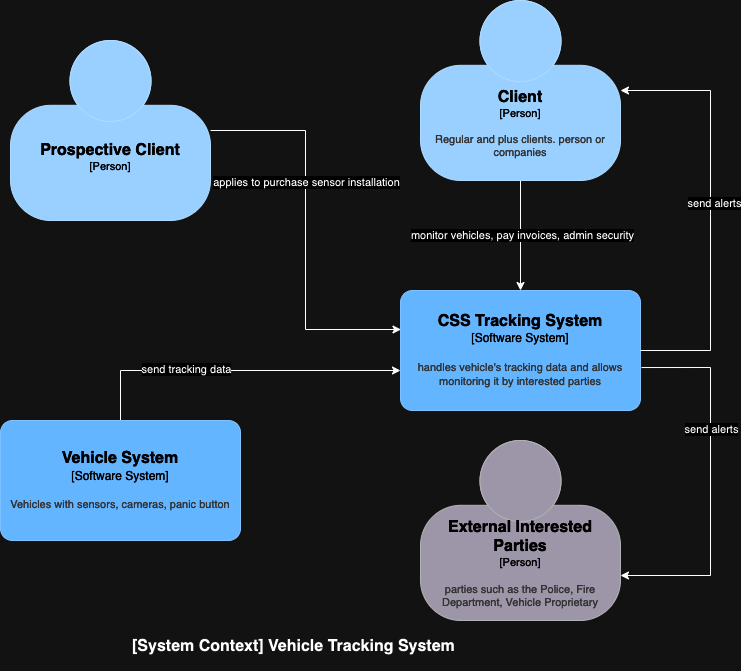

The diagram above was exported from draw.io. Its source (the exported page's mxGraphModel, read from the mxfile embedded in the PNG):
<mxGraphModel dx="1707" dy="495" grid="1" gridSize="10" guides="1" tooltips="1" connect="1" arrows="1" fold="1" page="1" pageScale="1" pageWidth="827" pageHeight="1169" math="0" shadow="0">
  <root>
    <mxCell id="0" />
    <mxCell id="1" parent="0" />
    <mxCell id="T7SvqQzyFpMomtvu6pPz-11" style="edgeStyle=orthogonalEdgeStyle;rounded=0;orthogonalLoop=1;jettySize=auto;html=1;" parent="1" source="T7SvqQzyFpMomtvu6pPz-1" target="T7SvqQzyFpMomtvu6pPz-2" edge="1">
      <mxGeometry relative="1" as="geometry">
        <mxPoint x="410" y="310" as="sourcePoint" />
      </mxGeometry>
    </mxCell>
    <mxCell id="T7SvqQzyFpMomtvu6pPz-32" value="monitor vehicles, pay invoices, admin security" style="edgeLabel;html=1;align=center;verticalAlign=middle;resizable=0;points=[];" parent="T7SvqQzyFpMomtvu6pPz-11" vertex="1" connectable="0">
      <mxGeometry x="-0.0208" y="1" relative="1" as="geometry">
        <mxPoint as="offset" />
      </mxGeometry>
    </mxCell>
    <object placeholders="1" c4Name=" Client" c4Type="Person" c4Description="Regular and plus clients. person or  companies" label="&lt;font style=&quot;font-size: 16px&quot;&gt;&lt;b&gt;%c4Name%&lt;/b&gt;&lt;/font&gt;&lt;div&gt;[%c4Type%]&lt;/div&gt;&lt;br&gt;&lt;div&gt;&lt;font style=&quot;font-size: 11px&quot;&gt;&lt;font color=&quot;#cccccc&quot;&gt;%c4Description%&lt;/font&gt;&lt;/div&gt;" id="T7SvqQzyFpMomtvu6pPz-1">
      <mxCell style="html=1;fontSize=11;dashed=0;whiteSpace=wrap;fillColor=#083F75;strokeColor=#06315C;fontColor=#ffffff;shape=mxgraph.c4.person2;align=center;metaEdit=1;points=[[0.5,0,0],[1,0.5,0],[1,0.75,0],[0.75,1,0],[0.5,1,0],[0.25,1,0],[0,0.75,0],[0,0.5,0]];resizable=0;" parent="1" vertex="1">
        <mxGeometry x="360" y="120" width="200" height="180" as="geometry" />
      </mxCell>
    </object>
    <object placeholders="1" c4Name="CSS Tracking System" c4Type="Software System" c4Description="handles vehicle's tracking data and allows monitoring it by interested parties" label="&lt;font style=&quot;font-size: 16px&quot;&gt;&lt;b&gt;%c4Name%&lt;/b&gt;&lt;/font&gt;&lt;div&gt;[%c4Type%]&lt;/div&gt;&lt;br&gt;&lt;div&gt;&lt;font style=&quot;font-size: 11px&quot;&gt;&lt;font color=&quot;#cccccc&quot;&gt;%c4Description%&lt;/font&gt;&lt;/div&gt;" id="T7SvqQzyFpMomtvu6pPz-2">
      <mxCell style="rounded=1;whiteSpace=wrap;html=1;labelBackgroundColor=none;fillColor=#1061B0;fontColor=#ffffff;align=center;arcSize=10;strokeColor=#0D5091;metaEdit=1;resizable=0;points=[[0.25,0,0],[0.5,0,0],[0.75,0,0],[1,0.25,0],[1,0.5,0],[1,0.75,0],[0.75,1,0],[0.5,1,0],[0.25,1,0],[0,0.75,0],[0,0.5,0],[0,0.25,0]];" parent="1" vertex="1">
        <mxGeometry x="340" y="410" width="240" height="120" as="geometry" />
      </mxCell>
    </object>
    <object placeholders="1" c4Name="[System Context] Vehicle Tracking System " c4Type="ContainerScopeBoundary" c4Description="" label="&lt;font style=&quot;font-size: 16px&quot;&gt;&lt;b&gt;&lt;div style=&quot;text-align: left&quot;&gt;%c4Name%&lt;/div&gt;&lt;/b&gt;&lt;/font&gt;&lt;div style=&quot;text-align: left&quot;&gt;%c4Description%&lt;/div&gt;" id="T7SvqQzyFpMomtvu6pPz-33">
      <mxCell style="text;html=1;strokeColor=none;fillColor=none;align=left;verticalAlign=top;whiteSpace=wrap;rounded=0;metaEdit=1;allowArrows=0;resizable=1;rotatable=0;connectable=0;recursiveResize=0;expand=0;pointerEvents=0;points=[[0.25,0,0],[0.5,0,0],[0.75,0,0],[1,0.25,0],[1,0.5,0],[1,0.75,0],[0.75,1,0],[0.5,1,0],[0.25,1,0],[0,0.75,0],[0,0.5,0],[0,0.25,0]];" parent="1" vertex="1">
        <mxGeometry x="70" y="750" width="430" height="40" as="geometry" />
      </mxCell>
    </object>
    <object placeholders="1" c4Name="External Interested Parties" c4Type="Person" c4Description="parties such as the Police, Fire Department, Vehicle Proprietary " label="&lt;font style=&quot;font-size: 16px&quot;&gt;&lt;b&gt;%c4Name%&lt;/b&gt;&lt;/font&gt;&lt;div&gt;[%c4Type%]&lt;/div&gt;&lt;br&gt;&lt;div&gt;&lt;font style=&quot;font-size: 11px&quot;&gt;&lt;font color=&quot;#cccccc&quot;&gt;%c4Description%&lt;/font&gt;&lt;/div&gt;" id="avvxS2Fk2gtK6UF0hF0--1">
      <mxCell style="html=1;fontSize=11;dashed=0;whiteSpace=wrap;fillColor=#6C6477;strokeColor=#4D4D4D;fontColor=#ffffff;shape=mxgraph.c4.person2;align=center;metaEdit=1;points=[[0.5,0,0],[1,0.5,0],[1,0.75,0],[0.75,1,0],[0.5,1,0],[0.25,1,0],[0,0.75,0],[0,0.5,0]];resizable=0;" parent="1" vertex="1">
        <mxGeometry x="360" y="560" width="200" height="180" as="geometry" />
      </mxCell>
    </object>
    <mxCell id="avvxS2Fk2gtK6UF0hF0--3" style="edgeStyle=orthogonalEdgeStyle;rounded=0;orthogonalLoop=1;jettySize=auto;html=1;" parent="1" source="avvxS2Fk2gtK6UF0hF0--2" target="T7SvqQzyFpMomtvu6pPz-2" edge="1">
      <mxGeometry relative="1" as="geometry">
        <Array as="points">
          <mxPoint x="60" y="490" />
        </Array>
      </mxGeometry>
    </mxCell>
    <mxCell id="avvxS2Fk2gtK6UF0hF0--4" value="send tracking data" style="edgeLabel;html=1;align=center;verticalAlign=middle;resizable=0;points=[];" parent="avvxS2Fk2gtK6UF0hF0--3" connectable="0" vertex="1">
      <mxGeometry x="-0.3" y="2" relative="1" as="geometry">
        <mxPoint as="offset" />
      </mxGeometry>
    </mxCell>
    <object placeholders="1" c4Name="Vehicle System" c4Type="Software System" c4Description="Vehicles with sensors, cameras, panic button" label="&lt;font style=&quot;font-size: 16px&quot;&gt;&lt;b&gt;%c4Name%&lt;/b&gt;&lt;/font&gt;&lt;div&gt;[%c4Type%]&lt;/div&gt;&lt;br&gt;&lt;div&gt;&lt;font style=&quot;font-size: 11px&quot;&gt;&lt;font color=&quot;#cccccc&quot;&gt;%c4Description%&lt;/font&gt;&lt;/div&gt;" id="avvxS2Fk2gtK6UF0hF0--2">
      <mxCell style="rounded=1;whiteSpace=wrap;html=1;labelBackgroundColor=none;fillColor=#1061B0;fontColor=#ffffff;align=center;arcSize=10;strokeColor=#0D5091;metaEdit=1;resizable=0;points=[[0.25,0,0],[0.5,0,0],[0.75,0,0],[1,0.25,0],[1,0.5,0],[1,0.75,0],[0.75,1,0],[0.5,1,0],[0.25,1,0],[0,0.75,0],[0,0.5,0],[0,0.25,0]];" parent="1" vertex="1">
        <mxGeometry x="-60" y="540" width="240" height="120" as="geometry" />
      </mxCell>
    </object>
    <mxCell id="avvxS2Fk2gtK6UF0hF0--5" style="edgeStyle=orthogonalEdgeStyle;rounded=0;orthogonalLoop=1;jettySize=auto;html=1;entryX=1;entryY=0.5;entryDx=0;entryDy=0;entryPerimeter=0;exitX=1;exitY=0.5;exitDx=0;exitDy=0;exitPerimeter=0;" parent="1" source="T7SvqQzyFpMomtvu6pPz-2" target="T7SvqQzyFpMomtvu6pPz-1" edge="1">
      <mxGeometry relative="1" as="geometry">
        <Array as="points">
          <mxPoint x="650" y="470" />
          <mxPoint x="650" y="210" />
        </Array>
      </mxGeometry>
    </mxCell>
    <mxCell id="avvxS2Fk2gtK6UF0hF0--6" value="send alerts" style="edgeLabel;html=1;align=center;verticalAlign=middle;resizable=0;points=[];" parent="avvxS2Fk2gtK6UF0hF0--5" connectable="0" vertex="1">
      <mxGeometry x="0.0381" y="-3" relative="1" as="geometry">
        <mxPoint as="offset" />
      </mxGeometry>
    </mxCell>
    <mxCell id="avvxS2Fk2gtK6UF0hF0--7" style="edgeStyle=orthogonalEdgeStyle;rounded=0;orthogonalLoop=1;jettySize=auto;html=1;entryX=1;entryY=0.75;entryDx=0;entryDy=0;entryPerimeter=0;exitX=1.004;exitY=0.642;exitDx=0;exitDy=0;exitPerimeter=0;" parent="1" source="T7SvqQzyFpMomtvu6pPz-2" target="avvxS2Fk2gtK6UF0hF0--1" edge="1">
      <mxGeometry relative="1" as="geometry">
        <Array as="points">
          <mxPoint x="650" y="487" />
          <mxPoint x="650" y="695" />
        </Array>
      </mxGeometry>
    </mxCell>
    <mxCell id="avvxS2Fk2gtK6UF0hF0--8" value="send alerts" style="edgeLabel;html=1;align=center;verticalAlign=middle;resizable=0;points=[];" parent="avvxS2Fk2gtK6UF0hF0--7" connectable="0" vertex="1">
      <mxGeometry x="-0.286" relative="1" as="geometry">
        <mxPoint as="offset" />
      </mxGeometry>
    </mxCell>
    <mxCell id="h8FWRw4954XxIiPdtL3T-2" style="edgeStyle=orthogonalEdgeStyle;rounded=0;orthogonalLoop=1;jettySize=auto;html=1;entryX=0.002;entryY=0.325;entryDx=0;entryDy=0;entryPerimeter=0;" parent="1" source="h8FWRw4954XxIiPdtL3T-1" target="T7SvqQzyFpMomtvu6pPz-2" edge="1">
      <mxGeometry relative="1" as="geometry">
        <mxPoint x="330" y="450" as="targetPoint" />
      </mxGeometry>
    </mxCell>
    <mxCell id="h8FWRw4954XxIiPdtL3T-3" value="applies to purchase sensor installation" style="edgeLabel;html=1;align=center;verticalAlign=middle;resizable=0;points=[];" parent="h8FWRw4954XxIiPdtL3T-2" connectable="0" vertex="1">
      <mxGeometry x="-0.2504" relative="1" as="geometry">
        <mxPoint as="offset" />
      </mxGeometry>
    </mxCell>
    <object placeholders="1" c4Name="Prospective Client" c4Type="Person" c4Description="" label="&lt;font style=&quot;font-size: 16px&quot;&gt;&lt;b&gt;%c4Name%&lt;/b&gt;&lt;/font&gt;&lt;div&gt;[%c4Type%]&lt;/div&gt;&lt;br&gt;&lt;div&gt;&lt;font style=&quot;font-size: 11px&quot;&gt;&lt;font color=&quot;#cccccc&quot;&gt;%c4Description%&lt;/font&gt;&lt;/div&gt;" id="h8FWRw4954XxIiPdtL3T-1">
      <mxCell style="html=1;fontSize=11;dashed=0;whiteSpace=wrap;fillColor=#083F75;strokeColor=#06315C;fontColor=#ffffff;shape=mxgraph.c4.person2;align=center;metaEdit=1;points=[[0.5,0,0],[1,0.5,0],[1,0.75,0],[0.75,1,0],[0.5,1,0],[0.25,1,0],[0,0.75,0],[0,0.5,0]];resizable=0;" parent="1" vertex="1">
        <mxGeometry x="-50" y="160" width="200" height="180" as="geometry" />
      </mxCell>
    </object>
  </root>
</mxGraphModel>